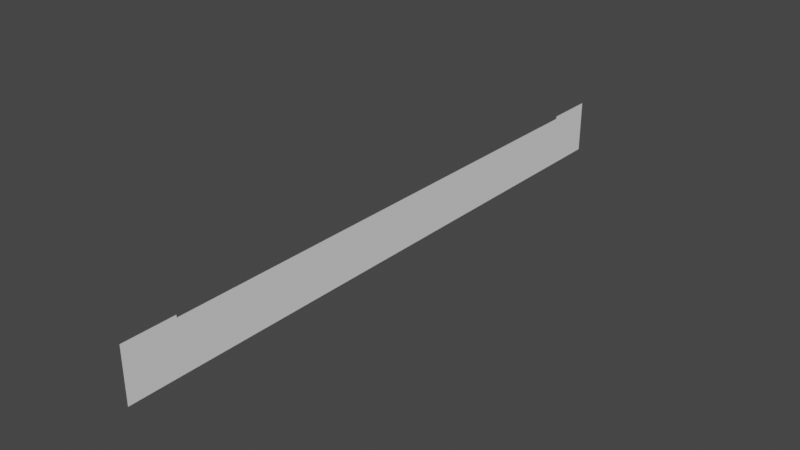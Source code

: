# Source: base.blend  (saved by Blender 2.82.7; exported with 4.5.12 LTS)
import bpy
from mathutils import Matrix  # noqa: F401  (used for matrix-valued properties, if any)

bpy.ops.wm.read_factory_settings(use_empty=True)
scene = bpy.context.scene
scene.name = 'Scene'

# ---- collections
col_collection = bpy.data.collections.new('Collection'); scene.collection.children.link(col_collection)

# ---- world
world_world = bpy.data.worlds.new('World'); scene.world = world_world
world_world.use_nodes = True; world_world.node_tree.nodes.clear()
_N = world_world.node_tree.nodes; _L = world_world.node_tree.links
n0 = _N.new('ShaderNodeOutputWorld'); n0.name = 'World Output'; n0.location = (300, 300)
n1 = _N.new('ShaderNodeBackground'); n1.name = 'Background'; n1.location = (10, 300)
n1.inputs[0].default_value = (0.05088, 0.05088, 0.05088, 1.0)
_L.new(n1.outputs[0], n0.inputs[0])
n0.is_active_output = True
world_world.color = (0.05088, 0.05088, 0.05088)
world_world.use_sun_shadow = False
world_world.sun_shadow_jitter_overblur = 0.0

# ---- meshes
me_plane = bpy.data.meshes.new('Plane')
me_plane.from_pydata([(-1.0, -1.0, 0.0), (1.0, -1.0, 0.0), (-1.0, 1.0, 0.0), (1.0, 1.0, 0.0), (-1.0, -1.2, 0.0), (1.0, -1.2, 0.0), (-1.0, -1.0, 0.0), (-1.0, -1.2, 0.0), (-1.1, -1.0, 7.55e-09), (-1.1, -1.2, 7.55e-09), (-1.0, 1.2, 0.0), (1.0, 1.2, 0.0), (-1.1, 1.0, 7.55e-09), (-1.1, 1.2, 7.55e-09), (-1.0, 1.0, 0.0), (-1.0, -1.0, 0.0), (1.0, -1.0, 0.0), (1.0, 1.0, 0.0), (-1.0, -1.2, 0.0), (1.0, -1.2, 0.0), (-1.0, -1.0, 0.0), (-1.0, -1.2, 0.0), (-1.1, -1.0, 7.55e-09), (-1.1, -1.2, 7.55e-09), (1.0, 1.2, 0.0), (-1.0, 1.2, 0.0), (-1.1, 1.2, 7.55e-09), (-1.1, 1.0, 7.55e-09)], [], [(13, 12, 27, 26), (3, 11, 24, 17), (4, 0, 6, 7), (2, 0, 15, 14), (7, 6, 20, 21), (0, 4, 18, 15), (15, 16, 17, 14), (16, 15, 18, 19), (21, 20, 22, 23), (14, 17, 24, 25), (14, 25, 26, 27), (1, 3, 17, 16), (12, 2, 14, 27), (8, 9, 23, 22), (10, 13, 26, 25), (9, 7, 21, 23), (4, 5, 19, 18), (6, 8, 22, 20), (5, 1, 16, 19), (11, 10, 25, 24)])
_uv = me_plane.uv_layers.new(name='UVMap')
_uv.uv.foreach_set('vector', [0.0, 0.0, 0.0, 0.0, 0.0, 0.0, 0.0, 0.0, 0.0, 0.0, 0.0, 0.0, 0.0, 0.0, 0.0, 0.0, 0.0, 0.0, 0.0, 0.0, 0.0, 0.0, 0.0, 0.0, 0.0, 0.0, 0.0, 0.0, 0.0, 0.0, 0.0, 0.0, 0.0, 0.0, 0.0, 0.0, 0.0, 0.0, 0.0, 0.0, 0.0, 0.0, 0.0, 0.0, 0.0, 0.0, 0.0, 0.0, 0.0, 0.0, 1.0, 0.0, 1.0, 1.0, 0.0, 1.0, 1.0, 0.0, 0.0, 0.0, 0.0, 0.0, 1.0, 0.0, 0.0, 0.0, 0.0, 0.0, 0.0, 0.0, 0.0, 0.0, 0.0, 1.0, 1.0, 1.0, 1.0, 1.0, 0.0, 1.0, 0.0, 1.0, 0.0, 1.0, 0.0, 1.0, 0.0, 1.0, 0.0, 0.0, 0.0, 0.0, 0.0, 0.0, 0.0, 0.0, 0.0, 0.0, 0.0, 0.0, 0.0, 0.0, 0.0, 0.0, 0.0, 0.0, 0.0, 0.0, 0.0, 0.0, 0.0, 0.0, 0.0, 0.0, 0.0, 0.0, 0.0, 0.0, 0.0, 0.0, 0.0, 0.0, 0.0, 0.0, 0.0, 0.0, 0.0, 0.0, 0.0, 0.0, 0.0, 0.0, 0.0, 0.0, 0.0, 0.0, 0.0, 0.0, 0.0, 0.0, 0.0, 0.0, 0.0, 0.0, 0.0, 0.0, 0.0, 0.0, 0.0, 0.0, 0.0, 0.0, 0.0, 0.0, 0.0, 0.0, 0.0, 0.0, 0.0, 0.0])
me_plane.use_remesh_fix_poles = True
me_plane.use_remesh_preserve_attributes = False
me_plane.use_mirror_vertex_groups = False
me_plane.update()

# ---- objects
ob_plane = bpy.data.objects.new('Plane', me_plane)

# ---- transforms, parenting, visibility, modifiers, constraints
ob_plane.location = (0.0, 0.0, 0.0)
ob_plane.rotation_euler = (-0.0, 1.571, 0.0)
ob_plane.scale = (1.0, 10.0, 1.0)
ob_plane.lineart.crease_threshold = 0.0

# ---- collection membership
col_collection.objects.link(ob_plane)

# ---- scene / render settings (as saved in the file)
scene.frame_start = 1; scene.frame_end = 250; scene.frame_set(1)
scene.render.engine = 'BLENDER_EEVEE_NEXT'
scene.cycles.use_denoising = False
scene.cycles.samples = 128
scene.cycles.sampling_pattern = 'TABULATED_SOBOL'
scene.cycles.use_adaptive_sampling = False
scene.cycles.use_light_tree = False
scene.view_settings.view_transform = 'Filmic'
bpy.context.view_layer.update()

# ---- added for rendering (the .blend has no active camera and no usable light): camera, sun
cam_auto = bpy.data.cameras.new('AutoCamera')
cam_auto.lens = 50.0
cam_auto.sensor_width = 36.0
cam_auto.clip_end = 1000.0
ob_auto_camera = bpy.data.objects.new('AutoCamera', cam_auto)
scene.collection.objects.link(ob_auto_camera)
ob_auto_camera.location = (22.2902, -26.7483, 17.8822)
ob_auto_camera.rotation_euler = (1.09748, -7.21219e-08, 0.694738)
scene.camera = ob_auto_camera
light_auto_sun = bpy.data.lights.new('AutoSun', 'SUN')
light_auto_sun.energy = 3.0
light_auto_sun.angle = 0.0523599
ob_auto_sun = bpy.data.objects.new('AutoSun', light_auto_sun)
scene.collection.objects.link(ob_auto_sun)
ob_auto_sun.rotation_euler = (0.872665, 0.174533, 0.523599)
bpy.context.view_layer.update()
